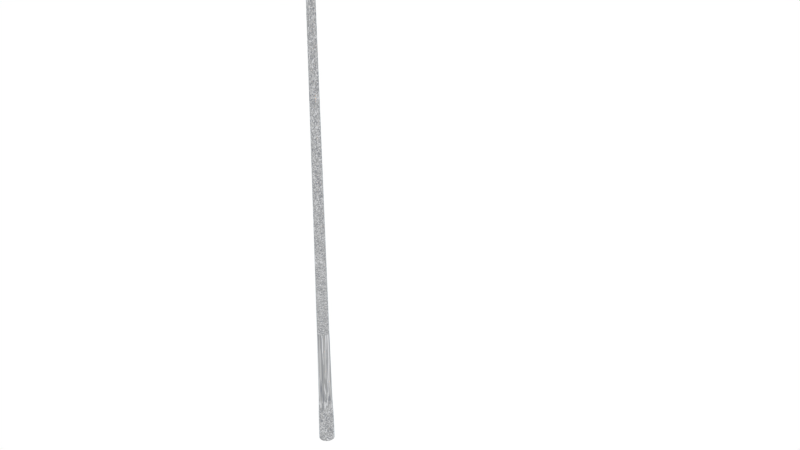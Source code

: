 # Source: street_lamp.blend  (saved by Blender 2.75.0; exported with 4.5.12 LTS)
import bpy
from mathutils import Matrix  # noqa: F401  (used for matrix-valued properties, if any)

bpy.ops.wm.read_factory_settings(use_empty=True)
scene = bpy.context.scene
scene.name = 'Scene'

# ---- collections
col_collection_11 = bpy.data.collections.new('Collection 11'); scene.collection.children.link(col_collection_11)

# ---- materials (node trees are filled in below, after node groups)
mat_material_003 = bpy.data.materials.new('Material.003')
mat_material_003.alpha_threshold = 0.0
mat_material_003.roughness = 0.5
mat_material = bpy.data.materials.new('Material')
mat_material.alpha_threshold = 0.0
mat_material.roughness = 0.5
mat_material_001 = bpy.data.materials.new('Material.001')
mat_material_001.alpha_threshold = 0.0
mat_material_001.roughness = 0.5

# ---- material node trees
mat_material_003.use_nodes = True; mat_material_003.node_tree.nodes.clear()
_N = mat_material_003.node_tree.nodes; _L = mat_material_003.node_tree.links
n0 = _N.new('ShaderNodeBsdfDiffuse'); n0.name = 'Diffuse BSDF'; n0.location = (529, 252)
n1 = _N.new('ShaderNodeBsdfAnisotropic'); n1.name = 'Glossy BSDF'; n1.location = (523, 110)
n1.distribution = 'GGX'
n1.inputs[0].default_value = (0.8559, 0.9427, 1.0, 1.0)
n1.inputs[1].default_value = 0.06274
n2 = _N.new('ShaderNodeFresnel'); n2.name = 'Fresnel'; n2.location = (281, 509)
n2.inputs[0].default_value = 1.45
n3 = _N.new('ShaderNodeOutputMaterial'); n3.name = 'Material Output'; n3.location = (1247, 294)
n4 = _N.new('ShaderNodeValToRGB'); n4.name = 'ColorRamp'; n4.location = (491, 499)
while len(n4.color_ramp.elements) > 1: n4.color_ramp.elements.remove(n4.color_ramp.elements[-1])
n4.color_ramp.elements[0].position = 0.131; n4.color_ramp.elements[0].color = (0.06595, 0.06595, 0.06595, 1.0)
_e = n4.color_ramp.elements.new(0.7555); _e.color = (1.0, 1.0, 1.0, 1.0)
n5 = _N.new('ShaderNodeValToRGB'); n5.name = 'ColorRamp.003'; n5.location = (-357, -272)
n5.color_ramp.interpolation = 'CONSTANT'
while len(n5.color_ramp.elements) > 1: n5.color_ramp.elements.remove(n5.color_ramp.elements[-1])
n5.color_ramp.elements[0].position = 0.0; n5.color_ramp.elements[0].color = (0.0, 0.0, 0.0, 1.0)
_e = n5.color_ramp.elements.new(0.25); _e.color = (0.05088, 0.05088, 0.05088, 1.0)
_e = n5.color_ramp.elements.new(0.5); _e.color = (0.214, 0.214, 0.214, 1.0)
_e = n5.color_ramp.elements.new(0.75); _e.color = (1.0, 1.0, 1.0, 1.0)
n6 = _N.new('ShaderNodeMix'); n6.name = 'Mix.001'; n6.location = (-542, 328)
n6.data_type = 'RGBA'
n6.blend_type = 'MULTIPLY'
n6.inputs[0].default_value = 0.0045
n7 = _N.new('ShaderNodeValue'); n7.name = 'Value'; n7.location = (-1444, 469)
n7.outputs[0].default_value = 504.3
n8 = _N.new('ShaderNodeMath'); n8.name = 'Math'; n8.location = (-1234, 392)
n8.operation = 'MULTIPLY'
n8.inputs[1].default_value = 2.9
n9 = _N.new('ShaderNodeMixShader'); n9.name = 'Mix Shader'; n9.location = (885, 291)
n10 = _N.new('ShaderNodeEmission'); n10.name = 'Emission'; n10.location = (530, -141)
n11 = _N.new('ShaderNodeMix'); n11.name = 'Mix.002'; n11.location = (-290, 509)
n11.data_type = 'RGBA'
n11.blend_type = 'MULTIPLY'
n11.inputs[0].default_value = 0.0045
n12 = _N.new('ShaderNodeUVMap'); n12.name = 'UV Map'; n12.location = (-1123, 192)
n12.uv_map = 'UVMap'
n13 = _N.new('ShaderNodeTexNoise'); n13.name = 'Noise Texture.001'; n13.location = (-631, 685)
n13.width = 223
n13.inputs[3].default_value = 0.0
n13.inputs[8].default_value = -0.4
n14 = _N.new('ShaderNodeTexNoise'); n14.name = 'Noise Texture'; n14.location = (-980, 686)
n14.width = 223
n14.inputs[3].default_value = 0.0
n15 = _N.new('ShaderNodeTexVoronoi'); n15.name = 'Voronoi Texture'; n15.location = (-6, 433)
n16 = _N.new('ShaderNodeValToRGB'); n16.name = 'ColorRamp.002'; n16.location = (-357, -29)
n16.color_ramp.interpolation = 'CONSTANT'
while len(n16.color_ramp.elements) > 1: n16.color_ramp.elements.remove(n16.color_ramp.elements[-1])
n16.color_ramp.elements[0].position = 0.0; n16.color_ramp.elements[0].color = (0.219, 0.223, 0.2447, 1.0)
_e = n16.color_ramp.elements.new(0.25); _e.color = (0.3194, 0.3194, 0.3194, 1.0)
_e = n16.color_ramp.elements.new(0.5); _e.color = (0.4596, 0.4596, 0.4596, 1.0)
_e = n16.color_ramp.elements.new(0.75); _e.color = (0.6161, 0.6176, 0.6305, 1.0)
_L.new(n1.outputs[0], n9.inputs[2])
_L.new(n0.outputs[0], n9.inputs[1])
_L.new(n2.outputs[0], n4.inputs[0])
_L.new(n4.outputs[0], n9.inputs[0])
_L.new(n12.outputs[0], n14.inputs[0])
_L.new(n12.outputs[0], n6.inputs[6])
_L.new(n6.outputs[2], n11.inputs[6])
_L.new(n11.outputs[2], n15.inputs[0])
_L.new(n14.outputs[1], n6.inputs[7])
_L.new(n12.outputs[0], n13.inputs[0])
_L.new(n13.outputs[1], n11.inputs[7])
_L.new(n15.outputs[1], n16.inputs[0])
_L.new(n7.outputs[0], n8.inputs[0])
_L.new(n8.outputs[0], n13.inputs[2])
_L.new(n7.outputs[0], n14.inputs[2])
_L.new(n7.outputs[0], n15.inputs[2])
_L.new(n16.outputs[0], n0.inputs[0])
_L.new(n16.outputs[0], n10.inputs[0])
_L.new(n9.outputs[0], n3.inputs[0])
n3.is_active_output = True
mat_material.use_nodes = True; mat_material.node_tree.nodes.clear()
_N = mat_material.node_tree.nodes; _L = mat_material.node_tree.links
n0 = _N.new('ShaderNodeOutputMaterial'); n0.name = 'Material Output'; n0.location = (300, 300)
n1 = _N.new('ShaderNodeBsdfTranslucent'); n1.name = 'Translucent BSDF'; n1.location = (10, 300)
n1.inputs[0].default_value = (0.8, 0.3364, 0.07744, 1.0)
_L.new(n1.outputs[0], n0.inputs[0])
n0.is_active_output = True
mat_material_001.use_nodes = True; mat_material_001.node_tree.nodes.clear()
_N = mat_material_001.node_tree.nodes; _L = mat_material_001.node_tree.links
n0 = _N.new('ShaderNodeOutputMaterial'); n0.name = 'Material Output'; n0.location = (300, 300)
n1 = _N.new('ShaderNodeBsdfDiffuse'); n1.name = 'Diffuse BSDF'; n1.location = (10, 300)
_L.new(n1.outputs[0], n0.inputs[0])
n0.is_active_output = True

# ---- world
world_world = bpy.data.worlds.new('World'); scene.world = world_world
world_world.use_nodes = True; world_world.node_tree.nodes.clear()
_N = world_world.node_tree.nodes; _L = world_world.node_tree.links
n0 = _N.new('ShaderNodeOutputWorld'); n0.name = 'World Output'; n0.location = (300, 300)
n1 = _N.new('ShaderNodeBackground'); n1.name = 'Background'; n1.location = (10, 300)
n2 = _N.new('ShaderNodeRGB'); n2.name = 'RGB'; n2.location = (-180, 300)
n2.outputs[0].default_value = (1.0, 1.0, 1.0, 1.0)
_L.new(n1.outputs[0], n0.inputs[0])
_L.new(n2.outputs[0], n1.inputs[0])
n0.is_active_output = True
world_world.color = (0.05088, 0.05088, 0.05088)
world_world.use_sun_shadow = False
world_world.sun_shadow_jitter_overblur = 0.0
world_world.cycles.sampling_method = 'MANUAL'
world_world.cycles.sample_map_resolution = 256

# ---- lights
light_point = bpy.data.lights.new('Point', 'POINT')
light_point.transmission_factor = 0.0
light_point.energy = 3.94
light_point.shadow_buffer_clip_start = 0.5
light_point.shadow_soft_size = 0.03048
light_point.shadow_maximum_resolution = 0.006
light_point.use_absolute_resolution = True
light_point.cycles.use_multiple_importance_sampling = False

# ---- meshes
me_cylinder = bpy.data.meshes.new('Cylinder')
me_cylinder.from_pydata([(0.02774, 0.02486, 5.197), (0.02776, 0.02153, 5.185), (0.02777, 0.01243, 5.176), (0.02778, -4.803e-09, 5.172), (0.02777, -0.01243, 5.176), (0.02776, -0.02153, 5.185), (0.02774, -0.02486, 5.197), (0.02772, -0.02153, 5.21), (0.02771, -0.01243, 5.219), (0.0277, -2.195e-08, 5.222), (0.02771, 0.01243, 5.219), (0.02772, 0.02153, 5.21), (-1.548e-09, 0.08337, 0.0), (-1.567e-09, 0.03844, 5.486), (0.04168, 0.0722, 0.0), (0.01922, 0.03329, 5.486), (0.0722, 0.04168, 0.0), (0.03329, 0.01922, 5.486), (0.08337, -6.15e-09, 0.0), (0.03844, -1.104e-08, 5.486), (0.0722, -0.04168, 0.0), (0.03329, -0.01922, 5.486), (0.04168, -0.0722, 0.0), (0.01922, -0.03329, 5.486), (1.104e-08, -0.08337, 0.0), (4.237e-09, -0.03844, 5.486), (-0.04168, -0.0722, 0.0), (-0.01922, -0.03329, 5.486), (-0.0722, -0.04168, 0.0), (-0.03329, -0.01922, 5.486), (-0.08337, -4.126e-08, 0.0), (-0.03844, -2.723e-08, 5.486), (-0.0722, 0.04168, 0.0), (-0.03329, 0.01922, 5.486), (-0.04168, 0.0722, 0.0), (-0.01922, 0.03329, 5.486), (1.524, 0.02486, 5.429), (1.524, 0.02153, 5.417), (1.524, 0.01243, 5.408), (1.524, -4.803e-09, 5.405), (1.524, -0.01243, 5.408), (1.524, -0.02153, 5.417), (1.524, -0.02486, 5.429), (1.524, -0.02153, 5.442), (1.524, -0.01243, 5.451), (1.524, -2.195e-08, 5.454), (1.524, 0.01243, 5.451), (1.524, 0.02153, 5.442), (1.219, -4.803e-09, 5.431), (0.9143, -4.803e-09, 5.415), (0.6082, -4.803e-09, 5.36), (0.6084, 0.01243, 5.363), (0.9143, 0.01243, 5.418), (1.219, 0.01243, 5.434), (1.219, 0.01243, 5.477), (0.9145, 0.01243, 5.461), (0.6108, 0.01243, 5.406), (0.611, -2.195e-08, 5.41), (0.9144, -2.195e-08, 5.465), (1.219, -2.195e-08, 5.481), (1.219, -0.02153, 5.468), (0.9145, -0.02153, 5.452), (0.6103, -0.02153, 5.397), (0.6096, -0.02486, 5.385), (0.9144, -0.02486, 5.44), (1.219, -0.02486, 5.456), (1.219, -0.01243, 5.434), (0.9143, -0.01243, 5.418), (0.6084, -0.01243, 5.363), (1.219, 0.02153, 5.468), (0.9145, 0.02153, 5.452), (0.6103, 0.02153, 5.397), (1.219, 0.02153, 5.443), (0.9144, 0.02153, 5.427), (0.6089, 0.02153, 5.372), (0.6096, 0.02486, 5.385), (0.9144, 0.02486, 5.44), (1.219, 0.02486, 5.456), (1.219, -0.01243, 5.477), (0.9145, -0.01243, 5.461), (0.6108, -0.01243, 5.406), (1.219, -0.02153, 5.443), (0.9144, -0.02153, 5.427), (0.6089, -0.02153, 5.372), (0.3041, -4.803e-09, 5.276), (0.3054, 0.01243, 5.322), (0.3051, -0.02153, 5.313), (0.3042, -0.01243, 5.279), (0.3051, 0.02153, 5.313), (0.3045, 0.02153, 5.289), (0.3054, -0.01243, 5.322), (0.3045, -0.02153, 5.289), (0.3042, 0.01243, 5.279), (0.3055, -2.195e-08, 5.326), (0.3048, -0.02486, 5.301), (0.3048, 0.02486, 5.301), (5.418e-10, 0.05412, 5.48), (0.02706, 0.04687, 5.48), (0.04687, 0.02706, 5.48), (0.05412, -9.7e-09, 5.48), (0.04687, -0.02706, 5.48), (0.02706, -0.04687, 5.48), (8.714e-09, -0.05412, 5.48), (-0.02706, -0.04687, 5.48), (-0.04687, -0.02706, 5.48), (-0.05412, -3.25e-08, 5.48), (-0.04687, 0.02706, 5.48), (-0.02706, 0.04687, 5.48), (1.735e-09, 0.02932, 5.499), (0.01466, 0.02539, 5.499), (0.02539, 0.01466, 5.499), (0.02932, -1.209e-08, 5.499), (0.02539, -0.01466, 5.499), (0.01466, -0.02539, 5.499), (6.162e-09, -0.02932, 5.499), (-0.01466, -0.02539, 5.499), (-0.02539, -0.01466, 5.499), (-0.02932, -2.444e-08, 5.499), (-0.02539, 0.01466, 5.499), (-0.01466, 0.02539, 5.499), (5.418e-10, 0.05412, 5.47), (0.02706, 0.04687, 5.47), (0.04687, 0.02706, 5.47), (0.05412, -9.7e-09, 5.47), (0.04687, -0.02706, 5.47), (0.02706, -0.04687, 5.47), (8.714e-09, -0.05412, 5.47), (-0.02706, -0.04687, 5.47), (-0.04687, -0.02706, 5.47), (-0.05412, -3.25e-08, 5.47), (-0.04687, 0.02706, 5.47), (-0.02706, 0.04687, 5.47), (1.394e-09, 0.0009661, 5.512), (0.000483, 0.0008366, 5.512), (0.0008367, 0.000483, 5.512), (0.0009661, -1.523e-08, 5.512), (0.0008367, -0.0004831, 5.512), (0.000483, -0.0008367, 5.512), (1.54e-09, -0.0009661, 5.512), (-0.000483, -0.0008367, 5.512), (-0.0008367, -0.0004831, 5.512), (-0.0009661, -1.564e-08, 5.512), (-0.0008367, 0.000483, 5.512), (-0.000483, 0.0008366, 5.512), (4.717e-10, 0.02378, 5.47), (0.01189, 0.02059, 5.47), (0.02059, 0.01189, 5.47), (0.02378, -1.289e-08, 5.47), (0.02059, -0.01189, 5.47), (0.01189, -0.02059, 5.47), (4.062e-09, -0.02378, 5.47), (-0.01189, -0.02059, 5.47), (-0.02059, -0.01189, 5.47), (-0.02378, -2.291e-08, 5.47), (-0.02059, 0.01189, 5.47), (-0.01189, 0.02059, 5.47), (0.006795, 0.01386, 4.751), (0.01089, 0.01255, 4.745), (0.01442, 0.007545, 4.74), (0.01584, 2.761e-08, 4.739), (0.01442, -0.007545, 4.74), (0.01089, -0.01255, 4.745), (0.006795, -0.01386, 4.751), (0.003182, -0.01178, 4.758), (0.0004695, -0.006853, 4.762), (-0.0005992, 8.249e-09, 4.764), (0.0004695, 0.006853, 4.762), (0.003182, 0.01178, 4.758), (1.057, -3.116e-08, 5.43), (0.796, -1.466e-08, 5.314), (0.5131, 2.27e-09, 5.168), (0.5121, 0.007005, 5.169), (0.7953, 0.006901, 5.316), (1.057, 0.006861, 5.432), (1.048, 0.006969, 5.454), (0.7864, 0.006995, 5.339), (0.4995, 0.007064, 5.191), (0.4985, -2.216e-08, 5.193), (0.7856, -3.461e-08, 5.34), (1.047, -4.799e-08, 5.456), (1.05, -0.01203, 5.449), (0.7884, -0.01205, 5.334), (0.5023, -0.01208, 5.186), (0.5059, -0.01383, 5.18), (0.791, -0.01383, 5.327), (1.052, -0.01383, 5.443), (1.057, -0.006861, 5.432), (0.7953, -0.006901, 5.316), (0.5121, -0.007005, 5.169), (1.05, 0.01203, 5.449), (0.7884, 0.01205, 5.334), (0.5023, 0.01208, 5.186), (1.055, 0.01192, 5.436), (0.7935, 0.01195, 5.321), (0.5094, 0.01201, 5.174), (0.5059, 0.01383, 5.18), (0.791, 0.01383, 5.327), (1.052, 0.01383, 5.443), (1.048, -0.006969, 5.454), (0.7864, -0.006995, 5.339), (0.4995, -0.007064, 5.191), (1.055, -0.01192, 5.436), (0.7935, -0.01195, 5.321), (0.5094, -0.01201, 5.174), (0.2726, 1.423e-08, 4.986), (0.2586, 0.007152, 5.01), (0.2615, -0.01214, 5.005), (0.2715, -0.007094, 4.987), (0.2615, 0.01214, 5.005), (0.2687, 0.01206, 4.992), (0.2586, -0.007152, 5.01), (0.2687, -0.01206, 4.992), (0.2715, 0.007094, 4.987), (0.2575, -8.835e-09, 5.011), (0.2652, -0.01383, 4.999), (0.2652, 0.01383, 4.999), (1.736, 0.04209, 5.36), (1.742, 0.03889, 5.327), (1.8, 0.01611, 5.275), (1.802, 0.1028, 5.354), (1.803, 0.095, 5.321), (1.811, 0.07271, 5.293), (1.825, 0.03935, 5.273), (1.932, 0.1033, 5.343), (1.926, 0.09546, 5.311), (1.913, 0.07306, 5.284), (1.897, 0.03954, 5.267), (2.0, 0.0433, 5.337), (1.988, 0.04, 5.305), (1.961, 0.03062, 5.28), (1.922, 0.01657, 5.264), (1.878, 2.876e-08, 5.262), (2.0, -0.04209, 5.337), (1.989, -0.03889, 5.305), (1.962, -0.02976, 5.28), (1.923, -0.01611, 5.264), (1.934, -0.1028, 5.343), (1.927, -0.095, 5.31), (1.914, -0.07271, 5.284), (1.897, -0.03935, 5.266), (1.804, -0.1033, 5.354), (1.804, -0.09546, 5.321), (1.812, -0.07306, 5.293), (1.826, -0.03954, 5.273), (1.736, -0.0433, 5.36), (1.742, -0.04, 5.327), (1.764, -0.03062, 5.297), (1.8, -0.01657, 5.275), (1.764, 0.02976, 5.297), (1.587, 0.01741, 5.526), (1.511, 0.07364, 5.462), (1.536, 0.05717, 5.51), (1.587, -0.01741, 5.526), (1.511, -0.07364, 5.462), (1.536, -0.05717, 5.51), (1.739, -0.12, 5.443), (1.745, -0.04965, 5.512), (1.744, -0.0994, 5.492), (1.745, 0.04965, 5.512), (1.739, 0.12, 5.443), (1.744, 0.0994, 5.492), (1.976, 0.01668, 5.492), (2.039, 0.03053, 5.417), (2.023, 0.02648, 5.468), (1.944, 0.04965, 5.495), (1.95, 0.12, 5.425), (1.951, 0.0994, 5.474), (1.966, 0.04049, 5.493), (2.013, 0.0938, 5.419), (2.002, 0.07818, 5.47), (1.944, -0.04965, 5.495), (1.95, -0.12, 5.425), (1.951, -0.0994, 5.474), (1.976, -0.01668, 5.492), (2.039, -0.03053, 5.417), (2.023, -0.02648, 5.468), (1.966, -0.04049, 5.493), (2.013, -0.0938, 5.419), (2.002, -0.07818, 5.47), (1.519, 0.06159, 5.38), (1.506, 0.07364, 5.396), (1.519, -0.06159, 5.38), (1.506, -0.07364, 5.396), (1.733, 0.12, 5.376), (1.732, 0.1049, 5.361), (1.732, -0.1049, 5.361), (1.733, -0.12, 5.376), (1.94, 0.1049, 5.342), (1.944, 0.12, 5.357), (2.033, 0.03053, 5.349), (2.017, 0.02756, 5.336), (1.995, 0.08237, 5.338), (2.007, 0.0938, 5.352), (2.017, -0.02757, 5.336), (2.033, -0.03053, 5.349), (1.944, -0.12, 5.357), (1.94, -0.1049, 5.342), (1.995, -0.08237, 5.338), (2.007, -0.0938, 5.352), (-1.876e-09, 0.06682, 0.429), (0.03341, 0.05787, 0.429), (0.05787, 0.03341, 0.429), (0.06682, -7.738e-09, 0.429), (0.05787, -0.03341, 0.429), (0.03341, -0.05787, 0.429), (8.214e-09, -0.06682, 0.429), (-0.03341, -0.05787, 0.429), (-0.05787, -0.03341, 0.429), (-0.06682, -3.588e-08, 0.429), (-0.05787, 0.03341, 0.429), (-0.03341, 0.05787, 0.429), (0.04022, 0.06966, 0.3867), (0.06966, 0.04022, 0.3867), (0.08043, -6.481e-09, 0.3867), (0.06966, -0.04022, 0.3867), (0.04022, -0.06966, 0.3867), (1.061e-08, -0.08043, 0.3867), (-0.04022, -0.06966, 0.3867), (-0.06966, -0.04022, 0.3867), (-0.08043, -4.036e-08, 0.3867), (-0.06966, 0.04022, 0.3867), (-0.04022, 0.06966, 0.3867), (-1.533e-09, 0.08043, 0.3867)], [], [(259, 265, 288, 283), (270, 276, 273, 261, 267, 264, 258, 256), (256, 258, 249, 252), (268, 292, 288, 265), (262, 274, 294, 289), (255, 253, 282, 286), (299, 13, 15, 300), (300, 15, 17, 301), (301, 17, 19, 302), (302, 19, 21, 303), (303, 21, 23, 304), (304, 23, 25, 305), (305, 25, 27, 306), (306, 27, 29, 307), (307, 29, 31, 308), (308, 31, 33, 309), (309, 33, 35, 310), (310, 35, 13, 299), (48, 53, 38, 39), (54, 59, 45, 46), (60, 65, 42, 43), (66, 48, 39, 40), (69, 54, 46, 47), (72, 77, 36, 37), (78, 60, 43, 44), (81, 66, 40, 41), (77, 69, 47, 36), (53, 72, 37, 38), (59, 78, 44, 45), (65, 81, 41, 42), (94, 91, 83, 63), (63, 83, 82, 64), (64, 82, 81, 65), (93, 90, 80, 57), (57, 80, 79, 58), (58, 79, 78, 59), (92, 89, 74, 51), (51, 74, 73, 52), (52, 73, 72, 53), (95, 88, 71, 75), (75, 71, 70, 76), (76, 70, 69, 77), (91, 87, 68, 83), (83, 68, 67, 82), (82, 67, 66, 81), (90, 86, 62, 80), (80, 62, 61, 79), (79, 61, 60, 78), (89, 95, 75, 74), (74, 75, 76, 73), (73, 76, 77, 72), (88, 85, 56, 71), (71, 56, 55, 70), (70, 55, 54, 69), (87, 84, 50, 68), (68, 50, 49, 67), (67, 49, 48, 66), (86, 94, 63, 62), (62, 63, 64, 61), (61, 64, 65, 60), (85, 93, 57, 56), (56, 57, 58, 55), (55, 58, 59, 54), (84, 92, 51, 50), (50, 51, 52, 49), (49, 52, 53, 48), (3, 2, 92, 84), (10, 9, 93, 85), (7, 6, 94, 86), (4, 3, 84, 87), (11, 10, 85, 88), (1, 0, 95, 89), (8, 7, 86, 90), (5, 4, 87, 91), (0, 11, 88, 95), (2, 1, 89, 92), (9, 8, 90, 93), (6, 5, 91, 94), (101, 100, 112, 113), (96, 107, 119, 108), (98, 97, 109, 110), (105, 104, 116, 117), (102, 101, 113, 114), (99, 98, 110, 111), (106, 105, 117, 118), (103, 102, 114, 115), (100, 99, 111, 112), (107, 106, 118, 119), (97, 96, 108, 109), (104, 103, 115, 116), (100, 101, 125, 124), (107, 96, 120, 131), (97, 98, 122, 121), (104, 105, 129, 128), (101, 102, 126, 125), (98, 99, 123, 122), (105, 106, 130, 129), (102, 103, 127, 126), (99, 100, 124, 123), (106, 107, 131, 130), (96, 97, 121, 120), (103, 104, 128, 127), (111, 110, 134, 135), (118, 117, 141, 142), (115, 114, 138, 139), (112, 111, 135, 136), (119, 118, 142, 143), (109, 108, 132, 133), (116, 115, 139, 140), (113, 112, 136, 137), (108, 119, 143, 132), (110, 109, 133, 134), (117, 116, 140, 141), (114, 113, 137, 138), (122, 123, 147, 146), (129, 130, 154, 153), (126, 127, 151, 150), (123, 124, 148, 147), (130, 131, 155, 154), (120, 121, 145, 144), (127, 128, 152, 151), (124, 125, 149, 148), (131, 120, 144, 155), (121, 122, 146, 145), (128, 129, 153, 152), (125, 126, 150, 149), (214, 211, 203, 183), (183, 203, 202, 184), (184, 202, 201, 185), (213, 210, 200, 177), (177, 200, 199, 178), (178, 199, 198, 179), (212, 209, 194, 171), (171, 194, 193, 172), (172, 193, 192, 173), (215, 208, 191, 195), (195, 191, 190, 196), (196, 190, 189, 197), (211, 207, 188, 203), (203, 188, 187, 202), (202, 187, 186, 201), (210, 206, 182, 200), (200, 182, 181, 199), (199, 181, 180, 198), (209, 215, 195, 194), (194, 195, 196, 193), (193, 196, 197, 192), (208, 205, 176, 191), (191, 176, 175, 190), (190, 175, 174, 189), (207, 204, 170, 188), (188, 170, 169, 187), (187, 169, 168, 186), (206, 214, 183, 182), (182, 183, 184, 181), (181, 184, 185, 180), (205, 213, 177, 176), (176, 177, 178, 175), (175, 178, 179, 174), (204, 212, 171, 170), (170, 171, 172, 169), (169, 172, 173, 168), (159, 158, 212, 204), (166, 165, 213, 205), (163, 162, 214, 206), (160, 159, 204, 207), (167, 166, 205, 208), (157, 156, 215, 209), (164, 163, 206, 210), (161, 160, 207, 211), (156, 167, 208, 215), (158, 157, 209, 212), (165, 164, 210, 213), (162, 161, 211, 214), (262, 289, 292, 268), (253, 250, 280, 282), (285, 284, 287, 291, 290, 293, 297, 296), (271, 295, 298, 277), (277, 298, 294, 274), (271, 255, 286, 295), (217, 216, 219, 220), (220, 219, 223, 224), (221, 220, 224, 225), (222, 221, 225, 226), (225, 224, 228, 229), (226, 225, 229, 230), (224, 223, 227, 228), (230, 229, 234, 235), (228, 227, 232, 233), (229, 228, 233, 234), (235, 234, 238, 239), (233, 232, 236, 237), (234, 233, 237, 238), (238, 237, 241, 242), (239, 238, 242, 243), (237, 236, 240, 241), (242, 241, 245, 246), (243, 242, 246, 247), (241, 240, 244, 245), (218, 248, 221, 222), (231, 218, 222), (248, 217, 220, 221), (231, 222, 226), (231, 226, 230), (231, 230, 235), (231, 235, 239), (231, 239, 243), (231, 243, 247), (247, 246, 248, 218), (245, 244, 216, 217), (231, 247, 218), (246, 245, 217, 248), (256, 252, 254, 257), (257, 254, 253, 255), (252, 249, 251, 254), (254, 251, 250, 253), (249, 258, 260, 251), (251, 260, 259, 250), (276, 270, 272, 278), (278, 272, 271, 277), (273, 276, 278, 275), (275, 278, 277, 274), (267, 261, 263, 269), (269, 263, 262, 268), (264, 267, 269, 266), (266, 269, 268, 265), (255, 271, 272, 257), (257, 272, 270, 256), (274, 262, 263, 275), (275, 263, 261, 273), (265, 259, 260, 266), (266, 260, 258, 264), (250, 259, 283, 280), (284, 279, 280, 283), (279, 281, 282, 280), (281, 285, 286, 282), (296, 297, 298, 295), (297, 293, 294, 298), (290, 291, 292, 289), (291, 287, 288, 292), (293, 290, 289, 294), (287, 284, 283, 288), (295, 286, 285, 296), (281, 279, 284, 285), (321, 310, 299, 322), (320, 309, 310, 321), (319, 308, 309, 320), (318, 307, 308, 319), (317, 306, 307, 318), (316, 305, 306, 317), (315, 304, 305, 316), (314, 303, 304, 315), (313, 302, 303, 314), (312, 301, 302, 313), (311, 300, 301, 312), (322, 299, 300, 311), (12, 322, 311, 14), (14, 311, 312, 16), (16, 312, 313, 18), (18, 313, 314, 20), (20, 314, 315, 22), (22, 315, 316, 24), (24, 316, 317, 26), (26, 317, 318, 28), (28, 318, 319, 30), (30, 319, 320, 32), (32, 320, 321, 34), (34, 321, 322, 12)])
me_cylinder.polygons.foreach_set('use_smooth', [True] * 268)
me_cylinder.polygons.foreach_set('material_index', [2, 2, 2, 2, 2, 2, 0, 0, 0, 0, 0, 0, 0, 0, 0, 0, 0, 0, 0, 0, 0, 0, 0, 0, 0, 0, 0, 0, 0, 0, 0, 0, 0, 0, 0, 0, 0, 0, 0, 0, 0, 0, 0, 0, 0, 0, 0, 0, 0, 0, 0, 0, 0, 0, 0, 0, 0, 0, 0, 0, 0, 0, 0, 0, 0, 0, 0, 0, 0, 0, 0, 0, 0, 0, 0, 0, 0, 0, 0, 0, 0, 0, 0, 0, 0, 0, 0, 0, 0, 0, 0, 0, 0, 0, 0, 0, 0, 0, 0, 0, 0, 0, 0, 0, 0, 0, 0, 0, 0, 0, 0, 0, 0, 0, 0, 0, 0, 0, 0, 0, 0, 0, 0, 0, 0, 0, 0, 0, 0, 0, 0, 0, 0, 0, 0, 0, 0, 0, 0, 0, 0, 0, 0, 0, 0, 0, 0, 0, 0, 0, 0, 0, 0, 0, 0, 0, 0, 0, 0, 0, 0, 0, 0, 0, 0, 0, 0, 0, 0, 0, 0, 0, 0, 0, 2, 2, 2, 2, 2, 2, 1, 1, 1, 1, 1, 1, 1, 1, 1, 1, 1, 1, 1, 1, 1, 1, 1, 1, 1, 1, 1, 1, 1, 1, 1, 1, 1, 1, 1, 1, 1, 1, 2, 2, 2, 2, 2, 2, 2, 2, 2, 2, 2, 2, 2, 2, 2, 2, 2, 2, 2, 2, 2, 2, 2, 2, 2, 2, 2, 2, 2, 2, 2, 2, 0, 0, 0, 0, 0, 0, 0, 0, 0, 0, 0, 0, 0, 0, 0, 0, 0, 0, 0, 0, 0, 0, 0, 0])
_uv = me_cylinder.uv_layers.new(name='UVMap')
_uv.uv.foreach_set('vector', [0.1891, 0.06191, 0.2527, 0.07596, 0.2512, 0.09465, 0.1836, 0.08426, 0.2857, 0.01748, 0.2834, 0.01606, 0.2828, 0.01324, 0.2834, 0.009533, 0.2849, 0.007066, 0.2875, 0.006448, 0.3097, 0.01006, 0.3079, 0.02109, 0.3079, 0.02109, 0.3097, 0.01006, 0.3268, 0.01651, 0.3261, 0.02038, 0.2681, 0.07676, 0.27, 0.09214, 0.2512, 0.09465, 0.2527, 0.07596, 0.2815, 0.0739, 0.2913, 0.07029, 0.2969, 0.08085, 0.2856, 0.08717, 0.3228, 0.04042, 0.3353, 0.02392, 0.3402, 0.0261, 0.3286, 0.04482, 0.06367, 0.002373, 0.05495, 0.9976, 0.05104, 0.9975, 0.05685, 0.002323, 0.05685, 0.002323, 0.05104, 0.9975, 0.04712, 0.9975, 0.05003, 0.002293, 0.05003, 0.002293, 0.04712, 0.9975, 0.04321, 0.9975, 0.04321, 0.002283, 0.04321, 0.002283, 0.04321, 0.9975, 0.03929, 0.9975, 0.03638, 0.002293, 0.03638, 0.002293, 0.03929, 0.9975, 0.03537, 0.9975, 0.02956, 0.002323, 0.02956, 0.002323, 0.03537, 0.9975, 0.03146, 0.9976, 0.02274, 0.002373, 0.02274, 0.002373, 0.03146, 0.9976, 0.02754, 0.9976, 0.01592, 0.002442, 0.01592, 0.002442, 0.02754, 0.9976, 0.02363, 0.9977, 0.009103, 0.002532, 0.009103, 0.002532, 0.02363, 0.9977, 0.01971, 0.9977, 0.002283, 0.002641, 0.08413, 0.002642, 0.0667, 0.9977, 0.06278, 0.9977, 0.07731, 0.002533, 0.07731, 0.002533, 0.06278, 0.9977, 0.05887, 0.9976, 0.07049, 0.002443, 0.07049, 0.002443, 0.05887, 0.9976, 0.05495, 0.9976, 0.06367, 0.002373, 0.3422, 0.1291, 0.3422, 0.1265, 0.4019, 0.1265, 0.4019, 0.129, 0.342, 0.1165, 0.342, 0.114, 0.4011, 0.1141, 0.4011, 0.1166, 0.3421, 0.1391, 0.3421, 0.1366, 0.4015, 0.1364, 0.4013, 0.1389, 0.3422, 0.1316, 0.3422, 0.1291, 0.4019, 0.129, 0.4019, 0.1315, 0.3421, 0.119, 0.342, 0.1165, 0.4011, 0.1166, 0.4013, 0.1191, 0.3421, 0.124, 0.3421, 0.1215, 0.4015, 0.1216, 0.4017, 0.124, 0.3421, 0.1416, 0.3421, 0.1391, 0.4013, 0.1389, 0.4012, 0.1414, 0.3422, 0.1341, 0.3422, 0.1316, 0.4019, 0.1315, 0.4017, 0.134, 0.3421, 0.1215, 0.3421, 0.119, 0.4013, 0.1191, 0.4015, 0.1216, 0.3422, 0.1265, 0.3421, 0.124, 0.4017, 0.124, 0.4019, 0.1265, 0.342, 0.1441, 0.3421, 0.1416, 0.4012, 0.1414, 0.4012, 0.1439, 0.3421, 0.1366, 0.3422, 0.1341, 0.4017, 0.134, 0.4015, 0.1364, 0.1601, 0.1362, 0.1593, 0.1338, 0.2214, 0.134, 0.222, 0.1364, 0.222, 0.1364, 0.2214, 0.134, 0.2823, 0.1341, 0.2826, 0.1366, 0.2826, 0.1366, 0.2823, 0.1341, 0.3422, 0.1341, 0.3421, 0.1366, 0.1617, 0.1435, 0.1615, 0.141, 0.2232, 0.1413, 0.2233, 0.1438, 0.2233, 0.1438, 0.2232, 0.1413, 0.283, 0.1416, 0.2831, 0.1441, 0.2831, 0.1441, 0.283, 0.1416, 0.3421, 0.1416, 0.342, 0.1441, 0.1587, 0.1263, 0.1593, 0.1238, 0.2214, 0.124, 0.2209, 0.1265, 0.2209, 0.1265, 0.2214, 0.124, 0.2823, 0.124, 0.2821, 0.1265, 0.2821, 0.1265, 0.2823, 0.124, 0.3421, 0.124, 0.3422, 0.1265, 0.1601, 0.1214, 0.1609, 0.119, 0.2227, 0.1191, 0.2221, 0.1215, 0.2221, 0.1215, 0.2227, 0.1191, 0.2829, 0.119, 0.2826, 0.1215, 0.2826, 0.1215, 0.2829, 0.119, 0.3421, 0.119, 0.3421, 0.1215, 0.1593, 0.1338, 0.1587, 0.1313, 0.2209, 0.1315, 0.2214, 0.134, 0.2214, 0.134, 0.2209, 0.1315, 0.2821, 0.1316, 0.2823, 0.1341, 0.2823, 0.1341, 0.2821, 0.1316, 0.3422, 0.1316, 0.3422, 0.1341, 0.1615, 0.141, 0.1609, 0.1386, 0.2227, 0.1388, 0.2232, 0.1413, 0.2232, 0.1413, 0.2227, 0.1388, 0.2828, 0.1391, 0.283, 0.1416, 0.283, 0.1416, 0.2828, 0.1391, 0.3421, 0.1391, 0.3421, 0.1416, 0.1593, 0.1238, 0.1601, 0.1214, 0.2221, 0.1215, 0.2214, 0.124, 0.2214, 0.124, 0.2221, 0.1215, 0.2826, 0.1215, 0.2823, 0.124, 0.2823, 0.124, 0.2826, 0.1215, 0.3421, 0.1215, 0.3421, 0.124, 0.1609, 0.119, 0.1615, 0.1166, 0.2232, 0.1167, 0.2227, 0.1191, 0.2227, 0.1191, 0.2232, 0.1167, 0.2831, 0.1165, 0.2829, 0.119, 0.2829, 0.119, 0.2831, 0.1165, 0.342, 0.1165, 0.3421, 0.119, 0.1587, 0.1313, 0.1585, 0.1288, 0.2207, 0.129, 0.2209, 0.1315, 0.2209, 0.1315, 0.2207, 0.129, 0.282, 0.1291, 0.2821, 0.1316, 0.2821, 0.1316, 0.282, 0.1291, 0.3422, 0.1291, 0.3422, 0.1316, 0.1609, 0.1386, 0.1601, 0.1362, 0.222, 0.1364, 0.2227, 0.1388, 0.2227, 0.1388, 0.222, 0.1364, 0.2826, 0.1366, 0.2828, 0.1391, 0.2828, 0.1391, 0.2826, 0.1366, 0.3421, 0.1366, 0.3421, 0.1391, 0.1615, 0.1166, 0.1618, 0.1141, 0.2234, 0.1142, 0.2232, 0.1167, 0.2232, 0.1167, 0.2234, 0.1142, 0.2831, 0.1141, 0.2831, 0.1165, 0.2831, 0.1165, 0.2831, 0.1141, 0.342, 0.114, 0.342, 0.1165, 0.1585, 0.1288, 0.1587, 0.1263, 0.2209, 0.1265, 0.2207, 0.129, 0.2207, 0.129, 0.2209, 0.1265, 0.2821, 0.1265, 0.282, 0.1291, 0.282, 0.1291, 0.2821, 0.1265, 0.3422, 0.1265, 0.3422, 0.1291, 0.1005, 0.1286, 0.1007, 0.1261, 0.1587, 0.1263, 0.1585, 0.1288, 0.1037, 0.1165, 0.1039, 0.114, 0.1618, 0.1141, 0.1615, 0.1166, 0.103, 0.1383, 0.1022, 0.1359, 0.1601, 0.1362, 0.1609, 0.1386, 0.1007, 0.1311, 0.1005, 0.1286, 0.1585, 0.1288, 0.1587, 0.1313, 0.1031, 0.1189, 0.1037, 0.1165, 0.1615, 0.1166, 0.1609, 0.119, 0.1014, 0.1237, 0.1022, 0.1213, 0.1601, 0.1214, 0.1593, 0.1238, 0.1036, 0.1407, 0.103, 0.1383, 0.1609, 0.1386, 0.1615, 0.141, 0.1013, 0.1335, 0.1007, 0.1311, 0.1587, 0.1313, 0.1593, 0.1338, 0.1022, 0.1213, 0.1031, 0.1189, 0.1609, 0.119, 0.1601, 0.1214, 0.1007, 0.1261, 0.1014, 0.1237, 0.1593, 0.1238, 0.1587, 0.1263, 0.1038, 0.1432, 0.1036, 0.1407, 0.1615, 0.141, 0.1617, 0.1435, 0.1022, 0.1359, 0.1013, 0.1335, 0.1593, 0.1338, 0.1601, 0.1362, 0.1403, 0.2997, 0.1387, 0.3009, 0.137, 0.2978, 0.1386, 0.2973, 0.1243, 0.3023, 0.1191, 0.301, 0.1219, 0.2943, 0.1256, 0.2963, 0.1331, 0.3026, 0.1289, 0.3027, 0.1291, 0.2974, 0.1322, 0.298, 0.1457, 0.2939, 0.1441, 0.2958, 0.1419, 0.2943, 0.1425, 0.2926, 0.1416, 0.2985, 0.1403, 0.2997, 0.1386, 0.2973, 0.1399, 0.2965, 0.1367, 0.3019, 0.1331, 0.3026, 0.1322, 0.298, 0.1349, 0.298, 0.1126, 0.2985, 0.1042, 0.2931, 0.116, 0.2864, 0.1185, 0.291, 0.1428, 0.2972, 0.1416, 0.2985, 0.1399, 0.2965, 0.141, 0.2955, 0.1387, 0.3009, 0.1367, 0.3019, 0.1349, 0.298, 0.137, 0.2978, 0.1191, 0.301, 0.1126, 0.2985, 0.1185, 0.291, 0.1219, 0.2943, 0.1289, 0.3027, 0.1243, 0.3023, 0.1256, 0.2963, 0.1291, 0.2974, 0.1441, 0.2958, 0.1428, 0.2972, 0.141, 0.2955, 0.1419, 0.2943, 0.1387, 0.3009, 0.1403, 0.2997, 0.1407, 0.3004, 0.1392, 0.3018, 0.1191, 0.301, 0.1243, 0.3023, 0.1241, 0.304, 0.1186, 0.3028, 0.1289, 0.3027, 0.1331, 0.3026, 0.1333, 0.3038, 0.1289, 0.3042, 0.1441, 0.2958, 0.1457, 0.2939, 0.1466, 0.2949, 0.1446, 0.2964, 0.1403, 0.2997, 0.1416, 0.2985, 0.1421, 0.2991, 0.1407, 0.3004, 0.1331, 0.3026, 0.1367, 0.3019, 0.1377, 0.3031, 0.1333, 0.3038, 0.1042, 0.2931, 0.1126, 0.2985, 0.1116, 0.3006, 0.1005, 0.2984, 0.1416, 0.2985, 0.1428, 0.2972, 0.1433, 0.2978, 0.1421, 0.2991, 0.1367, 0.3019, 0.1387, 0.3009, 0.1392, 0.3018, 0.1377, 0.3031, 0.1126, 0.2985, 0.1191, 0.301, 0.1186, 0.3028, 0.1116, 0.3006, 0.1243, 0.3023, 0.1289, 0.3027, 0.1289, 0.3042, 0.1241, 0.304, 0.1428, 0.2972, 0.1441, 0.2958, 0.1446, 0.2964, 0.1433, 0.2978, 0.1349, 0.298, 0.1322, 0.298, 0.132, 0.2908, 0.1335, 0.2918, 0.1185, 0.291, 0.116, 0.2864, 0.1279, 0.2864, 0.128, 0.2866, 0.141, 0.2955, 0.1399, 0.2965, 0.1369, 0.2933, 0.1376, 0.2932, 0.137, 0.2978, 0.1349, 0.298, 0.1335, 0.2918, 0.1348, 0.2926, 0.1219, 0.2943, 0.1185, 0.291, 0.128, 0.2866, 0.1285, 0.2874, 0.1291, 0.2974, 0.1256, 0.2963, 0.1294, 0.2885, 0.1306, 0.2897, 0.1419, 0.2943, 0.141, 0.2955, 0.1376, 0.2932, 0.138, 0.2931, 0.1386, 0.2973, 0.137, 0.2978, 0.1348, 0.2926, 0.136, 0.2931, 0.1256, 0.2963, 0.1219, 0.2943, 0.1285, 0.2874, 0.1294, 0.2885, 0.1322, 0.298, 0.1291, 0.2974, 0.1306, 0.2897, 0.132, 0.2908, 0.1425, 0.2926, 0.1419, 0.2943, 0.138, 0.2931, 0.1382, 0.2929, 0.1399, 0.2965, 0.1386, 0.2973, 0.136, 0.2931, 0.1369, 0.2933, 0.1333, 0.3038, 0.1377, 0.3031, 0.1385, 0.3062, 0.1346, 0.3083, 0.1005, 0.2984, 0.1116, 0.3006, 0.1115, 0.3103, 0.1047, 0.311, 0.1421, 0.2991, 0.1433, 0.2978, 0.145, 0.2995, 0.1438, 0.3008, 0.1377, 0.3031, 0.1392, 0.3018, 0.1408, 0.3042, 0.1385, 0.3062, 0.1116, 0.3006, 0.1186, 0.3028, 0.1182, 0.3104, 0.1115, 0.3103, 0.1241, 0.304, 0.1289, 0.3042, 0.1297, 0.3096, 0.1242, 0.3103, 0.1433, 0.2978, 0.1446, 0.2964, 0.1461, 0.2985, 0.145, 0.2995, 0.1392, 0.3018, 0.1407, 0.3004, 0.1425, 0.3023, 0.1408, 0.3042, 0.1186, 0.3028, 0.1241, 0.304, 0.1242, 0.3103, 0.1182, 0.3104, 0.1289, 0.3042, 0.1333, 0.3038, 0.1346, 0.3083, 0.1297, 0.3096, 0.1446, 0.2964, 0.1466, 0.2949, 0.1472, 0.2979, 0.1461, 0.2985, 0.1407, 0.3004, 0.1421, 0.2991, 0.1438, 0.3008, 0.1425, 0.3023, 0.1707, 0.2692, 0.1704, 0.2677, 0.2295, 0.2678, 0.2296, 0.2692, 0.2296, 0.2692, 0.2295, 0.2678, 0.2922, 0.2678, 0.2923, 0.2692, 0.2923, 0.2692, 0.2922, 0.2678, 0.348, 0.2678, 0.3481, 0.2692, 0.1712, 0.2735, 0.1711, 0.2721, 0.2297, 0.2721, 0.2297, 0.2735, 0.2297, 0.2735, 0.2297, 0.2721, 0.2924, 0.272, 0.2924, 0.2734, 0.2924, 0.2734, 0.2924, 0.272, 0.3482, 0.272, 0.3482, 0.2734, 0.1702, 0.2634, 0.1704, 0.262, 0.2295, 0.262, 0.2295, 0.2635, 0.2295, 0.2635, 0.2295, 0.262, 0.2922, 0.2622, 0.2921, 0.2636, 0.2921, 0.2636, 0.2922, 0.2622, 0.3481, 0.2623, 0.348, 0.2636, 0.1707, 0.2605, 0.171, 0.2591, 0.2296, 0.2591, 0.2296, 0.2606, 0.2296, 0.2606, 0.2296, 0.2591, 0.2924, 0.2594, 0.2923, 0.2608, 0.2923, 0.2608, 0.2924, 0.2594, 0.3482, 0.2595, 0.3481, 0.2609, 0.1704, 0.2677, 0.1702, 0.2663, 0.2295, 0.2663, 0.2295, 0.2678, 0.2295, 0.2678, 0.2295, 0.2663, 0.2921, 0.2664, 0.2922, 0.2678, 0.2922, 0.2678, 0.2921, 0.2664, 0.348, 0.2664, 0.348, 0.2678, 0.1711, 0.2721, 0.171, 0.2706, 0.2296, 0.2707, 0.2297, 0.2721, 0.2297, 0.2721, 0.2296, 0.2707, 0.2923, 0.2706, 0.2924, 0.272, 0.2924, 0.272, 0.2923, 0.2706, 0.3482, 0.2706, 0.3482, 0.272, 0.1704, 0.262, 0.1707, 0.2605, 0.2296, 0.2606, 0.2295, 0.262, 0.2295, 0.262, 0.2296, 0.2606, 0.2923, 0.2608, 0.2922, 0.2622, 0.2922, 0.2622, 0.2923, 0.2608, 0.3481, 0.2609, 0.3481, 0.2623, 0.171, 0.2591, 0.1711, 0.2576, 0.2297, 0.2577, 0.2296, 0.2591, 0.2296, 0.2591, 0.2297, 0.2577, 0.2924, 0.2579, 0.2924, 0.2594, 0.2924, 0.2594, 0.2924, 0.2579, 0.3482, 0.2581, 0.3482, 0.2595, 0.1702, 0.2663, 0.1702, 0.2648, 0.2294, 0.2649, 0.2295, 0.2663, 0.2295, 0.2663, 0.2294, 0.2649, 0.292, 0.265, 0.2921, 0.2664, 0.2921, 0.2664, 0.292, 0.265, 0.348, 0.265, 0.348, 0.2664, 0.171, 0.2706, 0.1707, 0.2692, 0.2296, 0.2692, 0.2296, 0.2707, 0.2296, 0.2707, 0.2296, 0.2692, 0.2923, 0.2692, 0.2923, 0.2706, 0.2923, 0.2706, 0.2923, 0.2692, 0.3481, 0.2692, 0.3482, 0.2706, 0.1711, 0.2576, 0.1712, 0.2562, 0.2297, 0.2563, 0.2297, 0.2577, 0.2297, 0.2577, 0.2297, 0.2563, 0.2924, 0.2565, 0.2924, 0.2579, 0.2924, 0.2579, 0.2924, 0.2565, 0.3482, 0.2567, 0.3482, 0.2581, 0.1702, 0.2648, 0.1702, 0.2634, 0.2295, 0.2635, 0.2294, 0.2649, 0.2294, 0.2649, 0.2295, 0.2635, 0.2921, 0.2636, 0.292, 0.265, 0.292, 0.265, 0.2921, 0.2636, 0.348, 0.2636, 0.348, 0.265, 0.1005, 0.2648, 0.1005, 0.2633, 0.1702, 0.2634, 0.1702, 0.2648, 0.1015, 0.2575, 0.1016, 0.2562, 0.1712, 0.2562, 0.1711, 0.2576, 0.1013, 0.2707, 0.101, 0.2693, 0.1707, 0.2692, 0.171, 0.2706, 0.1006, 0.2664, 0.1005, 0.2648, 0.1702, 0.2648, 0.1702, 0.2663, 0.1013, 0.2589, 0.1015, 0.2575, 0.1711, 0.2576, 0.171, 0.2591, 0.1007, 0.2618, 0.101, 0.2603, 0.1707, 0.2605, 0.1704, 0.262, 0.1015, 0.2721, 0.1013, 0.2707, 0.171, 0.2706, 0.1711, 0.2721, 0.1007, 0.2679, 0.1006, 0.2664, 0.1702, 0.2663, 0.1704, 0.2677, 0.101, 0.2603, 0.1013, 0.2589, 0.171, 0.2591, 0.1707, 0.2605, 0.1005, 0.2633, 0.1007, 0.2618, 0.1704, 0.262, 0.1702, 0.2634, 0.1016, 0.2735, 0.1015, 0.2721, 0.1711, 0.2721, 0.1712, 0.2735, 0.101, 0.2693, 0.1007, 0.2679, 0.1704, 0.2677, 0.1707, 0.2692, 0.2815, 0.0739, 0.2856, 0.08717, 0.27, 0.09214, 0.2681, 0.07676, 0.3353, 0.02392, 0.3372, 0.0124, 0.343, 0.01376, 0.3402, 0.0261, 0.3606, 0.03589, 0.3655, 0.01641, 0.3849, 0.02136, 0.3895, 0.02474, 0.3903, 0.03036, 0.389, 0.03548, 0.3856, 0.04003, 0.38, 0.04083, 0.3063, 0.05962, 0.3129, 0.06581, 0.306, 0.07331, 0.2999, 0.06559, 0.2999, 0.06559, 0.306, 0.07331, 0.2969, 0.08085, 0.2913, 0.07029, 0.3063, 0.05962, 0.3228, 0.04042, 0.3286, 0.04482, 0.3129, 0.06581, 0.2227, 0.193, 0.2151, 0.1922, 0.224, 0.1728, 0.2295, 0.1773, 0.2295, 0.1773, 0.224, 0.1728, 0.2476, 0.157, 0.2495, 0.1635, 0.2354, 0.1816, 0.2295, 0.1773, 0.2495, 0.1635, 0.2514, 0.1701, 0.2422, 0.1862, 0.2354, 0.1816, 0.2514, 0.1701, 0.2537, 0.1775, 0.2514, 0.1701, 0.2495, 0.1635, 0.2649, 0.1632, 0.2626, 0.1696, 0.2537, 0.1775, 0.2514, 0.1701, 0.2626, 0.1696, 0.2599, 0.1768, 0.2495, 0.1635, 0.2476, 0.157, 0.267, 0.157, 0.2649, 0.1632, 0.2599, 0.1768, 0.2626, 0.1696, 0.2707, 0.1757, 0.2646, 0.1802, 0.2649, 0.1632, 0.267, 0.157, 0.2816, 0.168, 0.2762, 0.1717, 0.2626, 0.1696, 0.2649, 0.1632, 0.2762, 0.1717, 0.2707, 0.1757, 0.2646, 0.1802, 0.2707, 0.1757, 0.2732, 0.1862, 0.2658, 0.1863, 0.2762, 0.1717, 0.2816, 0.168, 0.2861, 0.1862, 0.2798, 0.1861, 0.2707, 0.1757, 0.2762, 0.1717, 0.2798, 0.1861, 0.2732, 0.1862, 0.2732, 0.1862, 0.2798, 0.1861, 0.2728, 0.2073, 0.2672, 0.2035, 0.2658, 0.1863, 0.2732, 0.1862, 0.2672, 0.2035, 0.2611, 0.199, 0.2798, 0.1861, 0.2861, 0.1862, 0.2783, 0.2107, 0.2728, 0.2073, 0.2672, 0.2035, 0.2728, 0.2073, 0.2615, 0.2187, 0.258, 0.2117, 0.2611, 0.199, 0.2672, 0.2035, 0.258, 0.2117, 0.2555, 0.2031, 0.2728, 0.2073, 0.2783, 0.2107, 0.2659, 0.224, 0.2615, 0.2187, 0.2398, 0.1931, 0.2306, 0.1934, 0.2354, 0.1816, 0.2422, 0.1862, 0.2569, 0.1861, 0.2398, 0.1931, 0.2422, 0.1862, 0.2306, 0.1934, 0.2227, 0.193, 0.2295, 0.1773, 0.2354, 0.1816, 0.2569, 0.1861, 0.2422, 0.1862, 0.2537, 0.1775, 0.2569, 0.1861, 0.2537, 0.1775, 0.2599, 0.1768, 0.2569, 0.1861, 0.2599, 0.1768, 0.2646, 0.1802, 0.2569, 0.1861, 0.2646, 0.1802, 0.2658, 0.1863, 0.2569, 0.1861, 0.2658, 0.1863, 0.2611, 0.199, 0.2569, 0.1861, 0.2611, 0.199, 0.2555, 0.2031, 0.2431, 0.1997, 0.2344, 0.206, 0.2306, 0.1934, 0.2398, 0.1931, 0.2261, 0.2101, 0.2183, 0.2121, 0.2151, 0.1922, 0.2227, 0.193, 0.2569, 0.1861, 0.2431, 0.1997, 0.2398, 0.1931, 0.2344, 0.206, 0.2261, 0.2101, 0.2227, 0.193, 0.2306, 0.1934, 0.3145, 0.03196, 0.3261, 0.02038, 0.3314, 0.02221, 0.3185, 0.03645, 0.3185, 0.03645, 0.3314, 0.02221, 0.3353, 0.02392, 0.3228, 0.04042, 0.3261, 0.02038, 0.3268, 0.01651, 0.3321, 0.01308, 0.3314, 0.02221, 0.3314, 0.02221, 0.3321, 0.01308, 0.3372, 0.0124, 0.3353, 0.02392, 0.141, 0.006448, 0.1975, 0.02668, 0.1934, 0.04456, 0.1205, 0.02007, 0.1205, 0.02007, 0.1934, 0.04456, 0.1891, 0.06191, 0.1082, 0.03682, 0.292, 0.05169, 0.2962, 0.04933, 0.3013, 0.05465, 0.296, 0.05954, 0.296, 0.05954, 0.3013, 0.05465, 0.3063, 0.05962, 0.2999, 0.06559, 0.2859, 0.05186, 0.292, 0.05169, 0.296, 0.05954, 0.2883, 0.06186, 0.2883, 0.06186, 0.296, 0.05954, 0.2999, 0.06559, 0.2913, 0.07029, 0.2688, 0.0517, 0.2772, 0.05189, 0.2791, 0.06364, 0.2677, 0.06553, 0.2677, 0.06553, 0.2791, 0.06364, 0.2815, 0.0739, 0.2681, 0.07676, 0.2603, 0.04743, 0.2688, 0.0517, 0.2677, 0.06553, 0.2557, 0.06228, 0.2557, 0.06228, 0.2677, 0.06553, 0.2681, 0.07676, 0.2527, 0.07596, 0.3228, 0.04042, 0.3063, 0.05962, 0.3013, 0.05465, 0.3185, 0.03645, 0.3185, 0.03645, 0.3013, 0.05465, 0.2962, 0.04933, 0.3145, 0.03196, 0.2913, 0.07029, 0.2815, 0.0739, 0.2791, 0.06364, 0.2883, 0.06186, 0.2883, 0.06186, 0.2791, 0.06364, 0.2772, 0.05189, 0.2859, 0.05186, 0.2527, 0.07596, 0.1891, 0.06191, 0.1934, 0.04456, 0.2557, 0.06228, 0.2557, 0.06228, 0.1934, 0.04456, 0.1975, 0.02668, 0.2603, 0.04743, 0.1082, 0.03682, 0.1891, 0.06191, 0.1836, 0.08426, 0.1005, 0.06028, 0.1815, 0.09134, 0.1028, 0.06913, 0.1005, 0.06028, 0.1836, 0.08426, 0.3447, 0.01538, 0.3418, 0.02681, 0.3402, 0.0261, 0.343, 0.01376, 0.3418, 0.02681, 0.3307, 0.04603, 0.3286, 0.04482, 0.3402, 0.0261, 0.3152, 0.06787, 0.3084, 0.07589, 0.306, 0.07331, 0.3129, 0.06581, 0.3084, 0.07589, 0.2994, 0.08445, 0.2969, 0.08085, 0.306, 0.07331, 0.2877, 0.09186, 0.2711, 0.09773, 0.27, 0.09214, 0.2856, 0.08717, 0.2711, 0.09773, 0.2513, 0.1011, 0.2512, 0.09465, 0.27, 0.09214, 0.2994, 0.08445, 0.2877, 0.09186, 0.2856, 0.08717, 0.2969, 0.08085, 0.2513, 0.1011, 0.1815, 0.09134, 0.1836, 0.08426, 0.2512, 0.09465, 0.3129, 0.06581, 0.3286, 0.04482, 0.3307, 0.04603, 0.3152, 0.06787, 0.3418, 0.02681, 0.3447, 0.01538, 0.3655, 0.01641, 0.3606, 0.03589, 0.1829, 0.2329, 0.1823, 0.2418, 0.1747, 0.2416, 0.175, 0.2326, 0.1909, 0.2334, 0.1898, 0.2423, 0.1823, 0.2418, 0.1829, 0.2329, 0.199, 0.2342, 0.1971, 0.2433, 0.1898, 0.2423, 0.1909, 0.2334, 0.1118, 0.2334, 0.1128, 0.2423, 0.1056, 0.2433, 0.1037, 0.2342, 0.1198, 0.2329, 0.1203, 0.2418, 0.1128, 0.2423, 0.1118, 0.2334, 0.1277, 0.2326, 0.1279, 0.2416, 0.1203, 0.2418, 0.1198, 0.2329, 0.1356, 0.2324, 0.1356, 0.2415, 0.1279, 0.2416, 0.1277, 0.2326, 0.1434, 0.2324, 0.1434, 0.2414, 0.1356, 0.2415, 0.1356, 0.2324, 0.1514, 0.2323, 0.1513, 0.2415, 0.1434, 0.2414, 0.1434, 0.2324, 0.1593, 0.2324, 0.1592, 0.2414, 0.1513, 0.2415, 0.1514, 0.2323, 0.1672, 0.2324, 0.167, 0.2415, 0.1592, 0.2414, 0.1593, 0.2324, 0.175, 0.2326, 0.1747, 0.2416, 0.167, 0.2415, 0.1672, 0.2324, 0.1768, 0.1574, 0.175, 0.2326, 0.1672, 0.2324, 0.1683, 0.1572, 0.1683, 0.1572, 0.1672, 0.2324, 0.1593, 0.2324, 0.1598, 0.1571, 0.1598, 0.1571, 0.1593, 0.2324, 0.1514, 0.2323, 0.1514, 0.157, 0.1514, 0.157, 0.1514, 0.2323, 0.1434, 0.2324, 0.1429, 0.1571, 0.1429, 0.1571, 0.1434, 0.2324, 0.1356, 0.2324, 0.1344, 0.1572, 0.1344, 0.1572, 0.1356, 0.2324, 0.1277, 0.2326, 0.1259, 0.1574, 0.1259, 0.1574, 0.1277, 0.2326, 0.1198, 0.2329, 0.1174, 0.1577, 0.1174, 0.1577, 0.1198, 0.2329, 0.1118, 0.2334, 0.109, 0.158, 0.109, 0.158, 0.1118, 0.2334, 0.1037, 0.2342, 0.1005, 0.1583, 0.2022, 0.1583, 0.199, 0.2342, 0.1909, 0.2334, 0.1937, 0.158, 0.1937, 0.158, 0.1909, 0.2334, 0.1829, 0.2329, 0.1853, 0.1577, 0.1853, 0.1577, 0.1829, 0.2329, 0.175, 0.2326, 0.1768, 0.1574])
me_cylinder.materials.append(mat_material_003)
me_cylinder.materials.append(mat_material)
me_cylinder.materials.append(mat_material_001)
me_cylinder.use_remesh_preserve_volume = False
me_cylinder.use_remesh_preserve_attributes = False
me_cylinder.use_mirror_vertex_groups = False
me_cylinder.update()

# ---- objects
ob_point = bpy.data.objects.new('Point', light_point)
ob_street_light = bpy.data.objects.new('Street light', me_cylinder)

# ---- transforms, parenting, visibility, modifiers, constraints
ob_point.location = (1.873, -0.01031, 5.345)
ob_point.lineart.crease_threshold = 0.0
ob_street_light.location = (0.0, 0.0, 0.0)
ob_street_light.lineart.crease_threshold = 0.0
_m = ob_street_light.modifiers.new('Subsurf', 'SUBSURF')
_m.uv_smooth = 'PRESERVE_CORNERS'
_m.quality = 2
_m.levels = 2
_m.show_only_control_edges = False

# ---- collection membership
col_collection_11.objects.link(ob_point)
col_collection_11.objects.link(ob_street_light)

# ---- scene / render settings (as saved in the file)
scene.frame_start = 1; scene.frame_end = 250; scene.frame_set(-2)
scene.render.engine = 'CYCLES'
scene.render.image_settings.compression = 90
scene.render.resolution_x = 1280
scene.render.resolution_y = 720
scene.render.fps = 20
scene.render.dither_intensity = 0.0
scene.render.bake_margin = 2
scene.render.bake_bias = 0.0
scene.cycles.use_denoising = False
scene.cycles.samples = 10
scene.cycles.sampling_pattern = 'TABULATED_SOBOL'
scene.cycles.light_sampling_threshold = 0.0
scene.cycles.use_adaptive_sampling = False
scene.cycles.use_light_tree = False
scene.cycles.blur_glossy = 0.0
scene.cycles.pixel_filter_type = 'GAUSSIAN'
scene.cycles.sample_clamp_indirect = 0.0
scene.view_settings.view_transform = 'Standard'
bpy.context.view_layer.update()

# ---- added for rendering (the .blend has no active camera): camera
cam_auto = bpy.data.cameras.new('AutoCamera')
cam_auto.lens = 50.0
cam_auto.sensor_width = 36.0
cam_auto.clip_end = 1000.0
ob_auto_camera = bpy.data.objects.new('AutoCamera', cam_auto)
scene.collection.objects.link(ob_auto_camera)
ob_auto_camera.location = (6.45949, -6.57777, 7.14814)
ob_auto_camera.rotation_euler = (1.09748, -7.21219e-08, 0.694738)
scene.camera = ob_auto_camera
bpy.context.view_layer.update()
